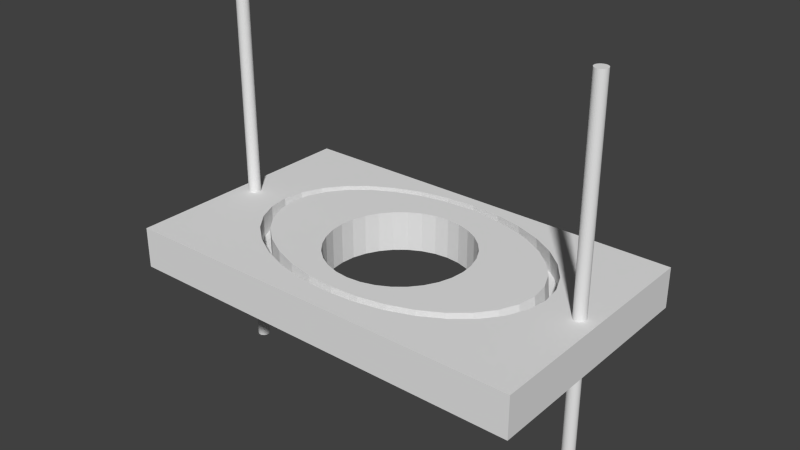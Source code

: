 # Source: soporte_mano_mu_eca1.blend  (saved by Blender 2.69.0; exported with 4.5.12 LTS)
import bpy
from mathutils import Matrix  # noqa: F401  (used for matrix-valued properties, if any)

bpy.ops.wm.read_factory_settings(use_empty=True)
scene = bpy.context.scene
scene.name = 'Scene'

# ---- collections
col_collection_1 = bpy.data.collections.new('Collection 1'); scene.collection.children.link(col_collection_1)
col_collection_2 = bpy.data.collections.new('Collection 2'); scene.collection.children.link(col_collection_2)
col_collection_2.hide_render = True
col_collection_2.hide_viewport = True

# ---- materials (node trees are filled in below, after node groups)
mat_material_001 = bpy.data.materials.new('Material.001')
mat_material_001.alpha_threshold = 0.0
mat_material_001.use_transparent_shadow = False
mat_material_001.roughness = 0.5
mat_material_001.line_color = (0.0, 0.0, 0.0, 1.0)
mat_material_002 = bpy.data.materials.new('Material.002')
mat_material_002.alpha_threshold = 0.0
mat_material_002.use_transparent_shadow = False
mat_material_002.diffuse_color = (0.0, 0.3196, 0.8, 1.0)
mat_material_002.roughness = 0.5
mat_material_002.line_color = (0.0, 0.0, 0.0, 1.0)

# ---- material node trees

# ---- world
world_world = bpy.data.worlds.new('World'); scene.world = world_world
world_world.color = (0.05088, 0.05088, 0.05088)
world_world.use_sun_shadow = False
world_world.sun_shadow_jitter_overblur = 0.0
world_world.cycles.sampling_method = 'MANUAL'
world_world.cycles.sample_map_resolution = 256

# ---- meshes
me_cylinder_001 = bpy.data.meshes.new('Cylinder.001')
me_cylinder_001.from_pydata([(0.0, 1.5, -1.0), (0.0, 1.5, 1.0), (0.2926, 1.471, -1.0), (0.2926, 1.471, 1.0), (0.574, 1.386, -1.0), (0.574, 1.386, 1.0), (0.8334, 1.247, -1.0), (0.8334, 1.247, 1.0), (1.061, 1.061, -1.0), (1.061, 1.061, 1.0), (1.247, 0.8334, -1.0), (1.247, 0.8334, 1.0), (1.386, 0.574, -1.0), (1.386, 0.574, 1.0), (1.471, 0.2926, -1.0), (1.471, 0.2926, 1.0), (1.5, 1.132e-07, -1.0), (1.5, 1.132e-07, 1.0), (1.471, -0.2926, -1.0), (1.471, -0.2926, 1.0), (1.386, -0.574, -1.0), (1.386, -0.574, 1.0), (1.247, -0.8334, -1.0), (1.247, -0.8334, 1.0), (1.061, -1.061, -1.0), (1.061, -1.061, 1.0), (0.8334, -1.247, -1.0), (0.8334, -1.247, 1.0), (0.574, -1.386, -1.0), (0.574, -1.386, 1.0), (0.2926, -1.471, -1.0), (0.2926, -1.471, 1.0), (-4.888e-07, -1.5, -1.0), (-4.888e-07, -1.5, 1.0), (-0.2926, -1.471, -1.0), (-0.2926, -1.471, 1.0), (-0.574, -1.386, -1.0), (-0.574, -1.386, 1.0), (-0.8334, -1.247, -1.0), (-0.8334, -1.247, 1.0), (-1.061, -1.061, -1.0), (-1.061, -1.061, 1.0), (-1.247, -0.8334, -1.0), (-1.247, -0.8334, 1.0), (-1.386, -0.574, -1.0), (-1.386, -0.574, 1.0), (-1.471, -0.2926, -1.0), (-1.471, -0.2926, 1.0), (-1.5, 1.448e-06, -1.0), (-1.5, 1.448e-06, 1.0), (-1.471, 0.2926, -1.0), (-1.471, 0.2926, 1.0), (-1.386, 0.574, -1.0), (-1.386, 0.574, 1.0), (-1.247, 0.8334, -1.0), (-1.247, 0.8334, 1.0), (-1.061, 1.061, -1.0), (-1.061, 1.061, 1.0), (-0.8334, 1.247, -1.0), (-0.8334, 1.247, 1.0), (-0.574, 1.386, -1.0), (-0.574, 1.386, 1.0), (-0.2926, 1.471, -1.0), (-0.2926, 1.471, 1.0)], [], [(0, 1, 3, 2), (2, 3, 5, 4), (4, 5, 7, 6), (6, 7, 9, 8), (8, 9, 11, 10), (10, 11, 13, 12), (12, 13, 15, 14), (14, 15, 17, 16), (16, 17, 19, 18), (18, 19, 21, 20), (20, 21, 23, 22), (22, 23, 25, 24), (24, 25, 27, 26), (26, 27, 29, 28), (28, 29, 31, 30), (30, 31, 33, 32), (32, 33, 35, 34), (34, 35, 37, 36), (36, 37, 39, 38), (38, 39, 41, 40), (40, 41, 43, 42), (42, 43, 45, 44), (44, 45, 47, 46), (46, 47, 49, 48), (48, 49, 51, 50), (50, 51, 53, 52), (52, 53, 55, 54), (54, 55, 57, 56), (56, 57, 59, 58), (58, 59, 61, 60), (3, 1, 63, 61, 59, 57, 55, 53, 51, 49, 47, 45, 43, 41, 39, 37, 35, 33, 31, 29, 27, 25, 23, 21, 19, 17, 15, 13, 11, 9, 7, 5), (62, 63, 1, 0), (60, 61, 63, 62), (0, 2, 4, 6, 8, 10, 12, 14, 16, 18, 20, 22, 24, 26, 28, 30, 32, 34, 36, 38, 40, 42, 44, 46, 48, 50, 52, 54, 56, 58, 60, 62)])
me_cylinder_001.use_remesh_preserve_volume = False
me_cylinder_001.use_remesh_preserve_attributes = False
me_cylinder_001.use_mirror_vertex_groups = False
me_cylinder_001.update()
me_cylinder = bpy.data.meshes.new('Cylinder')
me_cylinder.from_pydata([(0.0, 1.5, -1.0), (0.0, 1.5, 1.0), (0.2926, 1.471, -1.0), (0.2926, 1.471, 1.0), (0.574, 1.386, -1.0), (0.574, 1.386, 1.0), (0.8334, 1.247, -1.0), (0.8334, 1.247, 1.0), (1.061, 1.061, -1.0), (1.061, 1.061, 1.0), (1.247, 0.8334, -1.0), (1.247, 0.8334, 1.0), (1.386, 0.574, -1.0), (1.386, 0.574, 1.0), (1.471, 0.2926, -1.0), (1.471, 0.2926, 1.0), (1.5, 1.132e-07, -1.0), (1.5, 1.132e-07, 1.0), (1.471, -0.2926, -1.0), (1.471, -0.2926, 1.0), (1.386, -0.574, -1.0), (1.386, -0.574, 1.0), (1.247, -0.8334, -1.0), (1.247, -0.8334, 1.0), (1.061, -1.061, -1.0), (1.061, -1.061, 1.0), (0.8334, -1.247, -1.0), (0.8334, -1.247, 1.0), (0.574, -1.386, -1.0), (0.574, -1.386, 1.0), (0.2926, -1.471, -1.0), (0.2926, -1.471, 1.0), (-4.888e-07, -1.5, -1.0), (-4.888e-07, -1.5, 1.0), (-0.2926, -1.471, -1.0), (-0.2926, -1.471, 1.0), (-0.574, -1.386, -1.0), (-0.574, -1.386, 1.0), (-0.8334, -1.247, -1.0), (-0.8334, -1.247, 1.0), (-1.061, -1.061, -1.0), (-1.061, -1.061, 1.0), (-1.247, -0.8334, -1.0), (-1.247, -0.8334, 1.0), (-1.386, -0.574, -1.0), (-1.386, -0.574, 1.0), (-1.471, -0.2926, -1.0), (-1.471, -0.2926, 1.0), (-1.5, 1.448e-06, -1.0), (-1.5, 1.448e-06, 1.0), (-1.471, 0.2926, -1.0), (-1.471, 0.2926, 1.0), (-1.386, 0.574, -1.0), (-1.386, 0.574, 1.0), (-1.247, 0.8334, -1.0), (-1.247, 0.8334, 1.0), (-1.061, 1.061, -1.0), (-1.061, 1.061, 1.0), (-0.8334, 1.247, -1.0), (-0.8334, 1.247, 1.0), (-0.574, 1.386, -1.0), (-0.574, 1.386, 1.0), (-0.2926, 1.471, -1.0), (-0.2926, 1.471, 1.0)], [], [(0, 1, 3, 2), (2, 3, 5, 4), (4, 5, 7, 6), (6, 7, 9, 8), (8, 9, 11, 10), (10, 11, 13, 12), (12, 13, 15, 14), (14, 15, 17, 16), (16, 17, 19, 18), (18, 19, 21, 20), (20, 21, 23, 22), (22, 23, 25, 24), (24, 25, 27, 26), (26, 27, 29, 28), (28, 29, 31, 30), (30, 31, 33, 32), (32, 33, 35, 34), (34, 35, 37, 36), (36, 37, 39, 38), (38, 39, 41, 40), (40, 41, 43, 42), (42, 43, 45, 44), (44, 45, 47, 46), (46, 47, 49, 48), (48, 49, 51, 50), (50, 51, 53, 52), (52, 53, 55, 54), (54, 55, 57, 56), (56, 57, 59, 58), (58, 59, 61, 60), (3, 1, 63, 61, 59, 57, 55, 53, 51, 49, 47, 45, 43, 41, 39, 37, 35, 33, 31, 29, 27, 25, 23, 21, 19, 17, 15, 13, 11, 9, 7, 5), (62, 63, 1, 0), (60, 61, 63, 62), (0, 2, 4, 6, 8, 10, 12, 14, 16, 18, 20, 22, 24, 26, 28, 30, 32, 34, 36, 38, 40, 42, 44, 46, 48, 50, 52, 54, 56, 58, 60, 62)])
me_cylinder.use_remesh_preserve_volume = False
me_cylinder.use_remesh_preserve_attributes = False
me_cylinder.use_mirror_vertex_groups = False
me_cylinder.update()
me_cube_001 = bpy.data.meshes.new('Cube.001')
me_cube_001.from_pydata([(-1.0, -1.0, 1.0), (-1.0, 1.0, 1.0), (-1.0, 1.0, -1.0), (-1.0, -1.0, -1.0), (-0.7276, -0.0769, 1.0), (-0.7379, 0.04505, 1.0), (1.0, 1.0, -1.0), (1.0, 1.0, 1.0), (-0.3457, -5.721e-08, -1.0), (-0.339, 0.113, -1.0), (-0.339, -0.113, -1.0), (-0.3193, -0.2217, -1.0), (-0.3193, 0.2217, -1.0), (-0.2874, -0.3219, -1.0), (-0.2444, -0.4097, -1.0), (-0.192, -0.4818, -1.0), (-0.1323, -0.5353, -1.0), (-0.06743, -0.5683, -1.0), (1.0, -1.0, -1.0), (-0.2874, 0.3219, -1.0), (1.377e-07, -0.5794, -1.0), (0.06743, -0.5683, -1.0), (0.1323, -0.5353, -1.0), (0.192, -0.4818, -1.0), (0.2444, -0.4097, -1.0), (-0.2444, 0.4097, -1.0), (0.2874, -0.3219, -1.0), (0.3193, -0.2217, -1.0), (0.339, -0.113, -1.0), (0.3457, 4.585e-07, -1.0), (0.339, 0.113, -1.0), (0.3193, 0.2217, -1.0), (0.2874, 0.3219, -1.0), (0.2444, 0.4097, -1.0), (0.192, 0.4818, -1.0), (0.1323, 0.5353, -1.0), (0.06743, 0.5683, -1.0), (-0.192, 0.4818, -1.0), (2.509e-08, 0.5794, -1.0), (-0.06743, 0.5683, -1.0), (-0.1323, 0.5353, -1.0), (1.0, -1.0, 1.0), (-0.7212, -0.1307, -0.0686), (-0.7355, 0.03911, -0.0686), (-0.7236, 0.2127, 1.0), (-0.7339, 0.09071, 1.0), (-0.7236, -0.1226, 1.0), (0.001822, 0.9042, 1.0), (0.1461, -0.7976, 1.0), (0.04157, -0.8096, 1.0), (-0.6689, -0.116, -0.0686), (-0.6931, 0.3299, 1.0), (-0.7212, 0.2089, -0.0686), (-0.6932, -0.2398, 1.0), (0.04158, 0.8997, 1.0), (-0.03793, 0.8997, 1.0), (0.7273, 0.2127, 1.0), (0.7415, 0.04506, 1.0), (0.001817, -0.8141, 1.0), (0.2849, -0.7487, 1.0), (0.2467, -0.762, 1.0), (0.1561, -0.8145, -0.0686), (0.01057, -0.8312, -0.0686), (-0.6787, -0.2939, -0.0686), (-0.6822, 0.03974, -0.0686), (-0.6295, -0.2658, -0.0686), (-0.6815, 0.3738, 1.0), (-0.6787, 0.3722, -0.0686), (-0.6816, -0.2837, 1.0), (0.1461, 0.8877, 1.0), (0.01057, 0.9094, -0.0686), (-0.1425, 0.8877, 1.0), (0.7273, -0.1226, 1.0), (0.7376, -0.0005983, 1.0), (0.6968, 0.3299, 1.0), (0.7376, 0.09071, 1.0), (-0.03794, -0.8096, 1.0), (0.3201, -0.727, 1.0), (0.2961, -0.765, -0.0686), (0.0097, -0.7587, -0.0686), (-0.6832, 0.003118, 1.0), (-0.6737, -0.1087, 1.0), (-0.6628, -0.1495, 1.0), (-0.6345, -0.257, 1.0), (-0.632, 0.4819, 1.0), (-0.6295, 0.3453, -0.0686), (-0.6689, 0.1955, -0.0686), (-0.6132, -0.4322, 1.0), (-0.6627, -0.3242, 1.0), (0.1844, 0.8744, 1.0), (0.1561, 0.8927, -0.0686), (-0.1807, 0.8744, 1.0), (-0.135, 0.8927, -0.0686), (0.7567, 0.03911, -0.0686), (0.7423, -0.1307, -0.0686), (0.6968, -0.2398, 1.0), (0.6852, 0.3738, 1.0), (0.6999, 0.3722, -0.0686), (0.7423, 0.2089, -0.0686), (-0.1425, -0.7976, 1.0), (0.4128, -0.6693, 1.0), (0.2745, -0.6979, -0.0686), (0.1447, -0.7433, -0.0686), (-0.135, -0.8145, -0.0686), (-0.6098, -0.4444, -0.0686), (-0.6869, 0.04549, 1.0), (-0.5886, -0.3562, 1.0), (-0.5656, -0.4038, -0.0686), (-0.6132, 0.5224, 1.0), (-0.6098, 0.5226, -0.0686), (-0.5656, 0.4833, -0.0686), (-0.6773, 0.1574, 1.0), (-0.5212, -0.5624, 1.0), (-0.5879, -0.4677, 1.0), (0.2849, 0.8388, 1.0), (0.05615, 0.8332, -0.0686), (-0.2812, 0.8388, 1.0), (0.7016, 0.03975, -0.0686), (0.6999, -0.294, -0.0686), (0.6852, -0.2837, 1.0), (0.6168, 0.5224, 1.0), (0.6664, 0.4143, 1.0), (0.6489, 0.3453, -0.0686), (-0.1807, -0.7842, 1.0), (0.5249, -0.5624, 1.0), (0.494, -0.5915, 1.0), (0.4251, -0.6845, -0.0686), (0.0981, -0.7341, 1.0), (0.001161, -0.7451, 1.0), (-0.1253, -0.7433, -0.06859), (-0.5709, -0.3937, 1.0), (-0.5212, 0.6526, 1.0), (-0.5879, 0.5578, 1.0), (-0.6628, 0.2405, 1.0), (-0.6345, 0.348, 1.0), (-0.6168, 0.3856, 1.0), (-0.5709, 0.4847, 1.0), (-0.6737, 0.1997, 1.0), (-0.44, -0.6402, 1.0), (-0.517, -0.5763, -0.0686), (0.4128, 0.7594, 1.0), (0.3775, 0.781, 1.0), (0.2961, 0.8432, -0.0686), (0.1447, 0.8228, -0.0686), (-0.4091, 0.7594, 1.0), (-0.3739, 0.781, 1.0), (-0.275, 0.8432, -0.0686), (-0.1253, 0.8228, -0.0686), (0.6883, -0.116, -0.0686), (0.6489, -0.2658, -0.0686), (0.6168, -0.4323, 1.0), (0.6664, -0.3242, 1.0), (0.5248, 0.6526, 1.0), (0.5915, 0.5578, 1.0), (0.6309, 0.5226, -0.0686), (0.6883, 0.1955, -0.0686), (-0.2812, -0.7487, 1.0), (0.5502, -0.527, 1.0), (0.5381, -0.5763, -0.0686), (0.1713, -0.7175, 1.0), (0.2645, -0.6849, 1.0), (0.3941, -0.6241, -0.0686), (0.1354, -0.7299, 1.0), (0.07778, -0.563, 1.0), (-0.009049, -0.5779, 1.0), (-0.03613, -0.7409, 1.0), (0.06743, -0.5683, 1.0), (1.377e-07, -0.5794, 1.0), (-0.1331, -0.7299, 1.0), (-0.2749, -0.765, -0.0686), (-0.5091, -0.4806, 1.0), (-0.4795, -0.5248, -0.06859), (-0.517, 0.6545, -0.0686), (-0.44, 0.7303, 1.0), (-0.5091, 0.5716, 1.0), (-0.4795, 0.6043, -0.0686), (-0.4091, -0.6693, 1.0), (-0.4039, -0.6845, -0.06859), (0.4251, 0.7628, -0.0686), (0.4436, 0.7303, 1.0), (0.1399, 0.8102, 1.0), (0.1449, 0.8096, 1.0), (-0.4039, 0.7628, -0.0686), (0.02728, 0.8369, 1.0), (0.6797, -0.06638, 1.0), (0.6892, 0.04549, 1.0), (0.6309, -0.4444, -0.0686), (0.5381, 0.6545, -0.0686), (0.6651, 0.2405, 1.0), (0.6368, 0.348, 1.0), (0.585, 0.4833, -0.0686), (0.6797, 0.1574, 1.0), (-0.3739, -0.6909, 1.0), (0.4989, -0.5248, -0.0686), (0.3504, -0.6319, 1.0), (0.09972, -0.5519, 1.0), (-0.04128, -0.5726, 1.0), (-0.1789, -0.4936, 1.0), (-0.2263, -0.6973, 1.0), (-0.1323, -0.5353, 1.0), (-0.06743, -0.5683, 1.0), (-0.2551, -0.6979, -0.0686), (-0.4854, -0.5135, 1.0), (-0.4854, 0.6045, 1.0), (-0.3747, -0.6241, -0.0686), (0.3941, 0.7036, -0.0686), (0.2745, 0.7774, -0.0686), (0.03759, 0.8375, 1.0), (0.1523, 0.8071, 1.0), (-0.2263, 0.7882, 1.0), (-0.3747, 0.7036, -0.0686), (-0.2551, 0.7774, -0.0686), (-0.08956, 0.825, 1.0), (0.676, -0.1087, 1.0), (0.6651, -0.1495, 1.0), (0.6368, -0.2571, 1.0), (0.585, -0.4038, -0.0686), (0.5115, 0.5716, 1.0), (0.5909, 0.4472, 1.0), (0.676, 0.1997, 1.0), (0.2173, -0.4471, 1.0), (0.192, -0.4818, 1.0), (0.1323, -0.5353, 1.0), (0.1254, -0.5388, 1.0), (0.3834, -0.6119, 1.0), (0.4124, -0.5848, 1.0), (0.4877, -0.5135, 1.0), (-0.192, -0.4818, 1.0), (-0.2263, -0.4347, 1.0), (-0.2621, -0.6849, 1.0), (-0.4564, -0.5405, 1.0), (-0.4564, 0.6315, 1.0), (-0.16, 0.5105, 1.0), (-0.1323, 0.5353, 1.0), (0.06743, 0.5683, 1.0), (0.09061, 0.5565, 1.0), (-0.06743, 0.5683, 1.0), (2.509e-08, 0.5794, 1.0), (-0.1331, 0.8209, 1.0), (0.5909, -0.3562, 1.0), (0.4989, 0.6043, -0.0686), (0.5495, -0.4267, 1.0), (0.5733, 0.4847, 1.0), (0.2444, -0.4097, 1.0), (0.2764, -0.3444, 1.0), (-0.2444, -0.4097, 1.0), (-0.2874, -0.3219, 1.0), (-0.2959, -0.2953, 1.0), (-0.2952, -0.6648, 1.0), (-0.3811, -0.6119, 1.0), (-0.3193, -0.2217, 1.0), (-0.3449, -0.01202, 1.0), (-0.339, -0.113, 1.0), (-0.3811, 0.7028, 1.0), (0.2975, 0.7558, 1.0), (0.3834, 0.7028, 1.0), (0.2433, 0.779, 1.0), (0.09714, 0.5532, 1.0), (-0.1636, 0.5072, 1.0), (-0.2952, 0.7558, 1.0), (-0.2621, 0.7759, 1.0), (0.5733, -0.3937, 1.0), (0.2799, -0.3373, 1.0), (-0.2263, 0.4347, 1.0), (-0.2444, 0.4097, 1.0), (-0.3457, -5.721e-08, 1.0), (-0.2874, 0.3219, 1.0), (-0.339, 0.113, 1.0), (-0.3193, 0.2217, 1.0), (0.4587, 0.6315, 1.0), (0.1142, 0.5445, 1.0), (-0.192, 0.4818, 1.0), (0.4877, 0.6045, 1.0), (0.2812, -0.3346, 1.0), (0.165, 0.506, 1.0), (0.192, 0.4818, 1.0), (0.2874, -0.3219, 1.0), (0.2444, 0.4097, 1.0), (0.3193, -0.2217, 1.0), (0.2874, 0.3219, 1.0), (0.3193, 0.2217, 1.0), (0.339, 0.113, 1.0), (0.3457, 4.585e-07, 1.0), (0.339, -0.113, 1.0), (0.1323, 0.5353, 1.0)], [], [(0, 1, 2, 3), (1, 7, 6, 2), (18, 6, 7, 41), (41, 0, 3, 18), (2, 40, 37), (2, 39, 40), (2, 38, 39), (2, 6, 36, 38), (37, 25, 2), (6, 35, 36), (6, 34, 35), (6, 33, 34), (6, 32, 33), (6, 31, 32), (6, 30, 31), (6, 29, 30), (6, 28, 29), (6, 27, 28), (6, 26, 27), (6, 18, 24, 26), (25, 19, 2), (18, 23, 24), (18, 22, 23), (18, 21, 22), (18, 20, 21), (18, 3, 17, 20), (19, 12, 2), (3, 16, 17), (3, 15, 16), (3, 14, 15), (3, 13, 14), (3, 11, 13), (12, 9, 2), (3, 10, 11), (3, 2, 8, 10), (9, 8, 2), (262, 244, 194, 273), (194, 269, 282, 283), (283, 278, 194), (269, 281, 282), (269, 280, 281), (269, 279, 280), (269, 277, 279), (278, 276, 194), (269, 275, 277), (276, 273, 194), (269, 208, 274, 275), (270, 208, 257), (257, 208, 235), (208, 236, 237), (237, 234, 208), (208, 233, 236), (234, 235, 208), (208, 209, 232, 233), (194, 244, 243), (243, 220, 194), (209, 263, 271), (271, 258, 209), (198, 197, 227), (227, 228, 198), (208, 181, 180, 209), (183, 212, 209, 180), (196, 165, 164), (170, 230, 250, 252), (251, 231, 170, 252), (230, 198, 247, 250), (209, 260, 259, 231), (208, 270, 284), (284, 274, 208), (194, 225, 241, 217), (254, 256, 208, 269), (159, 221, 222), (222, 223, 159), (159, 194, 220, 221), (217, 272, 269, 194), (241, 214, 188, 217), (136, 135, 133, 174), (241, 261, 239, 214), (111, 80, 82, 106), (214, 184, 191, 188), (231, 203, 174, 170), (168, 200, 199), (168, 165, 196, 200), (197, 198, 168, 199), (212, 238, 209), (159, 160, 194), (248, 229, 198, 230), (259, 253, 231), (230, 249, 248), (194, 224, 225), (269, 255, 254), (225, 226, 241), (133, 137, 111, 170), (180, 207, 183), (106, 130, 170, 111), (189, 218, 217, 188), (135, 134, 133), (218, 242, 217), (239, 215, 214), (82, 83, 106), (80, 81, 82), (111, 105, 80), (170, 202, 230), (214, 213, 184), (191, 219, 188), (184, 185, 191), (174, 133, 170), (162, 159, 223, 195), (231, 268, 266), (231, 267, 268), (231, 265, 267), (266, 264, 231), (231, 251, 265), (263, 209, 231, 264), (198, 245, 246), (246, 247, 198), (198, 228, 245), (232, 209, 258), (128, 166, 167), (164, 165, 128, 167), (128, 127, 163, 166), (127, 162, 195, 163), (68, 0, 87, 88), (0, 138, 112), (0, 176, 138), (176, 0, 156, 192), (0, 99, 123), (0, 76, 99), (0, 58, 76), (0, 49, 58), (0, 41, 48, 49), (53, 0, 68), (59, 60, 48, 41), (41, 100, 77), (124, 125, 100, 41), (41, 150, 157), (119, 151, 150, 41), (41, 72, 95), (57, 73, 72, 41), (46, 0, 53), (41, 7, 56, 57), (7, 96, 74), (120, 121, 96, 7), (7, 179, 152), (7, 140, 179), (114, 141, 140, 7), (7, 69, 89), (7, 54, 69), (7, 47, 54), (7, 1, 47), (1, 55, 47), (1, 71, 55), (1, 91, 71), (1, 116, 91), (116, 1, 144, 145), (1, 131, 173), (131, 1, 108, 132), (1, 66, 84), (1, 51, 66), (1, 44, 51), (56, 75, 57), (7, 74, 56), (41, 77, 59), (7, 89, 114), (0, 123, 156), (1, 173, 144), (41, 157, 124), (87, 0, 112, 113), (41, 95, 119), (1, 84, 108), (152, 153, 120, 7), (4, 0, 46), (5, 45, 44, 1), (1, 0, 4, 5), (76, 62, 103, 99), (76, 58, 62), (123, 103, 169, 156), (123, 99, 103), (192, 156, 169, 177), (176, 192, 177), (138, 177, 139, 112), (138, 176, 177), (113, 112, 139, 104), (87, 113, 104), (88, 87, 104, 63), (68, 88, 63), (53, 63, 42, 46), (53, 68, 63), (4, 42, 43, 5), (4, 46, 42), (45, 43, 52, 44), (45, 5, 43), (51, 44, 52, 67), (66, 51, 67), (84, 66, 67, 109), (108, 84, 109), (132, 109, 172, 131), (132, 108, 109), (173, 131, 172, 182), (144, 173, 182), (145, 182, 146, 116), (145, 144, 182), (91, 116, 146, 92), (71, 91, 92), (55, 71, 92, 70), (47, 55, 70), (54, 70, 90, 69), (54, 47, 70), (89, 90, 142, 114), (89, 69, 90), (141, 114, 142, 178), (140, 141, 178), (179, 178, 187, 152), (179, 140, 178), (153, 152, 187, 154), (120, 153, 154), (121, 120, 154, 97), (96, 121, 97), (74, 97, 98, 56), (74, 96, 97), (75, 56, 98, 93), (57, 75, 93), (73, 93, 94, 72), (73, 57, 93), (95, 72, 94, 118), (119, 95, 118), (151, 118, 186, 150), (151, 119, 118), (150, 186, 158, 157), (124, 157, 158), (125, 158, 126, 100), (125, 124, 158), (77, 100, 126, 78), (59, 77, 78), (60, 78, 61, 48), (60, 59, 78), (49, 48, 61, 62), (58, 49, 62), (103, 62, 79), (79, 129, 103), (169, 103, 129), (129, 201, 169), (169, 204, 177), (204, 169, 201), (139, 177, 204), (204, 171, 139), (139, 107, 104), (107, 139, 171), (104, 65, 63), (65, 104, 107), (42, 63, 65), (65, 50, 42), (43, 42, 50), (50, 64, 43), (52, 43, 64), (64, 86, 52), (52, 85, 67), (85, 52, 86), (67, 110, 109), (110, 67, 85), (172, 109, 110), (110, 175, 172), (172, 210, 182), (210, 172, 175), (146, 182, 210), (210, 211, 146), (146, 147, 92), (147, 146, 211), (92, 115, 70), (115, 92, 147), (90, 70, 115), (115, 143, 90), (142, 90, 143), (143, 206, 142), (142, 205, 178), (205, 142, 206), (187, 178, 205), (205, 240, 187), (187, 190, 154), (190, 187, 240), (154, 122, 97), (122, 154, 190), (98, 97, 122), (122, 155, 98), (98, 117, 93), (117, 98, 155), (94, 93, 117), (117, 148, 94), (94, 149, 118), (149, 94, 148), (186, 118, 149), (149, 216, 186), (186, 193, 158), (193, 186, 216), (126, 158, 193), (193, 161, 126), (126, 101, 78), (101, 126, 161), (61, 78, 101), (101, 102, 61), (61, 79, 62), (79, 61, 102), (127, 128, 79, 102), (162, 127, 102), (159, 102, 101, 160), (159, 162, 102), (194, 160, 101, 161), (224, 194, 161), (225, 161, 193, 226), (225, 224, 161), (241, 226, 193, 216), (261, 241, 216), (239, 216, 149, 215), (239, 261, 216), (214, 215, 149, 148), (213, 214, 148), (184, 148, 117, 185), (184, 213, 148), (191, 185, 117, 155), (219, 191, 155), (188, 155, 122, 189), (188, 219, 155), (218, 189, 122, 190), (242, 218, 190), (217, 242, 190, 240), (272, 217, 240), (269, 240, 205, 255), (269, 272, 240), (254, 255, 205, 206), (256, 254, 206), (238, 212, 147), (209, 238, 147, 211), (260, 209, 211), (259, 211, 210, 253), (259, 260, 211), (231, 253, 210, 175), (203, 231, 175), (174, 175, 110, 136), (174, 203, 175), (135, 136, 110, 85), (134, 135, 85), (133, 134, 85, 86), (137, 133, 86), (111, 86, 64, 105), (111, 137, 86), (80, 64, 50, 81), (80, 105, 64), (82, 50, 65, 83), (82, 81, 50), (106, 83, 65, 107), (130, 106, 107), (170, 130, 107, 171), (202, 170, 171), (230, 171, 204, 249), (230, 202, 171), (248, 249, 204, 201), (229, 248, 201), (198, 201, 129, 168), (198, 229, 201), (128, 165, 79), (165, 168, 129, 79), (183, 207, 115, 147), (212, 183, 147), (208, 256, 206), (208, 206, 143, 181), (180, 181, 143, 115), (207, 180, 115), (32, 279, 277, 33), (20, 167, 166, 21), (19, 266, 268, 12), (30, 281, 280, 31), (37, 263, 264, 25), (37, 271, 263), (16, 199, 200, 17), (28, 283, 282, 29), (39, 236, 233, 40), (14, 245, 228, 227), (227, 15, 14), (26, 276, 278, 27), (11, 247, 246, 13), (11, 250, 247), (35, 257, 235, 234), (35, 284, 270, 257), (234, 36, 35), (23, 221, 220, 243), (243, 24, 23), (8, 265, 251, 252), (252, 10, 8), (33, 277, 275, 34), (21, 166, 163, 195), (223, 222, 21, 195), (222, 22, 21), (12, 268, 267, 9), (31, 280, 279, 32), (25, 264, 266, 19), (17, 200, 196, 164), (167, 20, 17, 164), (29, 282, 281, 30), (40, 233, 232, 258), (271, 37, 40, 258), (15, 227, 197, 199), (199, 16, 15), (27, 278, 283, 28), (38, 237, 236, 39), (13, 246, 245, 14), (36, 234, 237, 38), (24, 244, 262, 273), (276, 26, 24, 273), (24, 243, 244), (10, 252, 250, 11), (34, 275, 274, 284), (284, 35, 34), (22, 222, 221, 23), (9, 267, 265, 8)])
me_cube_001.materials.append(mat_material_001)
me_cube_001.use_remesh_preserve_volume = False
me_cube_001.use_remesh_preserve_attributes = False
me_cube_001.use_mirror_vertex_groups = False
me_cube_001.update()
me_robpart1_001 = bpy.data.meshes.new('Robpart1.001')
me_robpart1_001.from_pydata([(0.5314, -24.94, -49.65), (-6.789, -24.43, -49.65), (-13.83, -22.95, -49.65), (-20.31, -20.54, -49.65), (-26.0, -17.29, -49.65), (-30.67, -13.33, -49.65), (-34.13, -8.818, -49.65), (-36.27, -3.92, -49.65), (-36.99, 1.173, -49.65), (-36.27, 6.267, -49.65), (-34.13, 11.17, -49.65), (-30.67, 15.68, -49.65), (-26.0, 19.64, -49.65), (-20.31, 22.88, -49.65), (-13.83, 25.3, -49.65), (-6.788, 26.78, -49.65), (0.5317, 27.28, -49.65), (7.852, 26.78, -49.65), (14.89, 25.3, -49.65), (21.38, 22.88, -49.65), (27.06, 19.64, -49.65), (31.73, 15.68, -49.65), (35.2, 11.16, -49.65), (37.33, 6.267, -49.65), (38.05, 1.173, -49.65), (37.33, -3.92, -49.65), (35.2, -8.819, -49.65), (31.73, -13.33, -49.65), (27.06, -17.29, -49.65), (21.38, -20.54, -49.65), (14.89, -22.95, -49.65), (7.851, -24.43, -49.65), (0.4878, -22.76, -49.65), (-6.3, -22.3, -49.65), (-12.83, -20.94, -49.65), (-18.84, -18.72, -49.65), (-24.11, -15.74, -49.65), (-28.44, -12.11, -49.65), (-31.66, -7.974, -49.65), (-33.64, -3.48, -49.65), (-34.31, 1.192, -49.65), (-33.64, 5.865, -49.65), (-31.66, 10.36, -49.65), (-28.44, 14.5, -49.65), (-24.12, 18.13, -49.65), (-18.84, 21.11, -49.65), (-12.83, 23.32, -49.65), (-6.3, 24.68, -49.65), (2.824, 25.0, -49.65), (7.276, 24.68, -49.65), (13.8, 23.32, -49.65), (19.82, 21.11, -49.65), (25.09, 18.13, -49.65), (29.42, 14.5, -49.65), (32.63, 10.36, -49.65), (34.61, 5.865, -49.65), (35.28, 1.192, -49.65), (34.61, -3.48, -49.65), (32.63, -7.974, -49.65), (29.42, -12.11, -49.65), (25.09, -15.74, -49.65), (19.82, -18.72, -49.65), (13.8, -20.94, -49.65), (7.276, -22.3, -49.65)], [], [(1, 32, 0), (32, 1, 33), (2, 33, 1), (33, 2, 34), (2, 3, 35), (35, 34, 2), (4, 35, 3), (35, 4, 36), (4, 5, 37), (37, 36, 4), (5, 6, 38), (38, 37, 5), (7, 38, 6), (38, 7, 39), (8, 39, 7), (39, 8, 40), (9, 40, 8), (40, 9, 41), (9, 10, 42), (42, 41, 9), (10, 11, 43), (43, 42, 10), (12, 43, 11), (43, 12, 44), (12, 13, 45), (45, 44, 12), (14, 45, 13), (45, 14, 46), (14, 15, 47), (47, 46, 14), (15, 16, 48), (48, 47, 15), (17, 48, 16), (48, 17, 49), (18, 49, 17), (49, 18, 50), (18, 19, 51), (51, 50, 18), (20, 51, 19), (51, 20, 52), (20, 21, 53), (53, 52, 20), (21, 22, 54), (54, 53, 21), (23, 54, 22), (54, 23, 55), (23, 24, 56), (56, 55, 23), (25, 56, 24), (56, 25, 57), (25, 26, 58), (58, 57, 25), (27, 58, 26), (58, 27, 59), (27, 28, 60), (60, 59, 27), (29, 60, 28), (60, 29, 61), (29, 30, 62), (62, 61, 29), (31, 62, 30), (62, 31, 63), (31, 0, 32), (32, 63, 31)])
me_robpart1_001.materials.append(mat_material_002)
me_robpart1_001.use_remesh_preserve_volume = False
me_robpart1_001.use_remesh_preserve_attributes = False
me_robpart1_001.use_mirror_vertex_groups = False
me_robpart1_001.update()

# ---- objects
ob_cylinder_001 = bpy.data.objects.new('Cylinder.001', me_cylinder_001)
ob_cylinder = bpy.data.objects.new('Cylinder', me_cylinder)
ob_cube = bpy.data.objects.new('Cube', me_cube_001)
ob_robpart1_001 = bpy.data.objects.new('Robpart1.001', me_robpart1_001)

# ---- transforms, parenting, visibility, modifiers, constraints
ob_cylinder_001.location = (46.11, 0.0, -46.34)
ob_cylinder_001.scale = (1.0, 1.0, 46.49)
ob_cylinder_001.lineart.crease_threshold = 0.0
ob_cylinder.location = (-46.11, 0.0, -46.34)
ob_cylinder.scale = (1.0, 1.0, 46.49)
ob_cylinder.lineart.crease_threshold = 0.0
ob_cube.location = (0.0, 0.0, -56.84)
ob_cube.scale = (50.29, 30.0, 5.0)
ob_cube.lineart.crease_threshold = 0.0
ob_robpart1_001.location = (0.0, 0.0, -18.82)
ob_robpart1_001.lineart.crease_threshold = 0.0

# ---- collection membership
col_collection_1.objects.link(ob_cylinder_001)
col_collection_1.objects.link(ob_cylinder)
col_collection_1.objects.link(ob_cube)
col_collection_2.objects.link(ob_robpart1_001)

# ---- scene / render settings (as saved in the file)
scene.frame_start = 1; scene.frame_end = 250; scene.frame_set(1)
scene.render.engine = 'BLENDER_EEVEE_NEXT'
scene.render.image_settings.compression = 90
scene.render.resolution_percentage = 50
scene.render.dither_intensity = 0.0
scene.cycles.use_denoising = False
scene.cycles.samples = 10
scene.cycles.sampling_pattern = 'TABULATED_SOBOL'
scene.cycles.light_sampling_threshold = 0.0
scene.cycles.use_adaptive_sampling = False
scene.cycles.use_light_tree = False
scene.cycles.blur_glossy = 0.0
scene.cycles.volume_bounces = 1
scene.cycles.pixel_filter_type = 'GAUSSIAN'
scene.cycles.sample_clamp_indirect = 0.0
scene.view_settings.view_transform = 'Standard'
bpy.context.view_layer.update()

# ---- added for rendering (the .blend has no active camera and no usable light): camera, sun
cam_auto = bpy.data.cameras.new('AutoCamera')
cam_auto.lens = 50.0
cam_auto.sensor_width = 36.0
cam_auto.clip_end = 2428.15
ob_auto_camera = bpy.data.objects.new('AutoCamera', cam_auto)
scene.collection.objects.link(ob_auto_camera)
ob_auto_camera.location = (138.357, -166.028, 64.3449)
ob_auto_camera.rotation_euler = (1.09748, -7.21219e-08, 0.694738)
scene.camera = ob_auto_camera
light_auto_sun = bpy.data.lights.new('AutoSun', 'SUN')
light_auto_sun.energy = 3.0
light_auto_sun.angle = 0.0523599
ob_auto_sun = bpy.data.objects.new('AutoSun', light_auto_sun)
scene.collection.objects.link(ob_auto_sun)
ob_auto_sun.rotation_euler = (0.872665, 0.174533, 0.523599)
bpy.context.view_layer.update()
